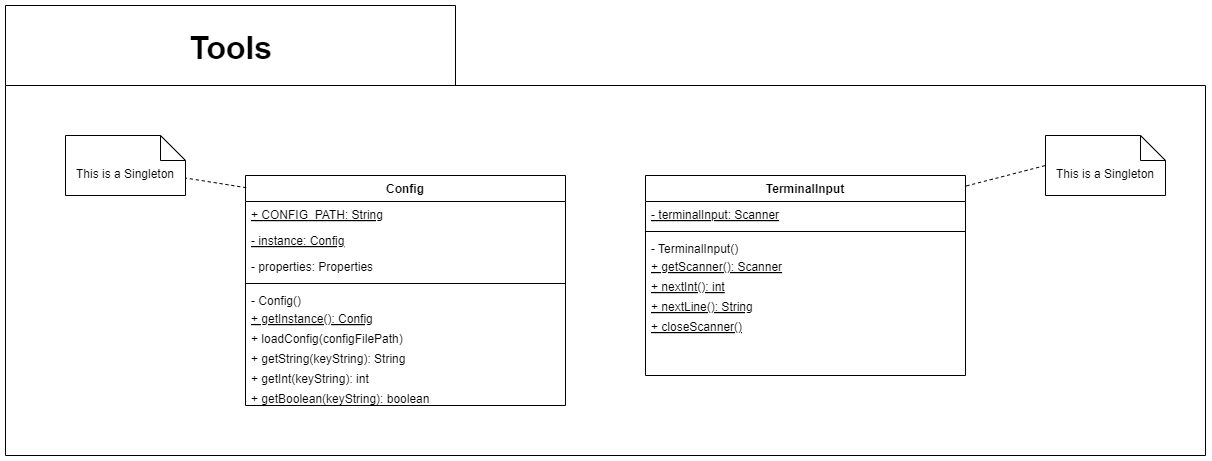

The diagram above was exported from draw.io. Its source (the exported page's mxGraphModel, read from the mxfile embedded in the PNG):
<mxGraphModel dx="2200" dy="1868" grid="1" gridSize="10" guides="1" tooltips="1" connect="1" arrows="1" fold="1" page="1" pageScale="1" pageWidth="827" pageHeight="1169" math="0" shadow="0">
  <root>
    <mxCell id="WIyWlLk6GJQsqaUBKTNV-0" />
    <mxCell id="WIyWlLk6GJQsqaUBKTNV-1" parent="WIyWlLk6GJQsqaUBKTNV-0" />
    <mxCell id="VCCloC_zyINHszAZ_l0N-0" value="" style="shape=folder;fontStyle=1;spacingTop=10;tabWidth=450;tabHeight=80;tabPosition=left;html=1;whiteSpace=wrap;" vertex="1" parent="WIyWlLk6GJQsqaUBKTNV-1">
      <mxGeometry x="-680" y="-130" width="1200" height="450" as="geometry" />
    </mxCell>
    <mxCell id="934YkjaqblBmkRdh2LBe-25" value="Config" style="swimlane;fontStyle=1;align=center;verticalAlign=top;childLayout=stackLayout;horizontal=1;startSize=26;horizontalStack=0;resizeParent=1;resizeLast=0;collapsible=1;marginBottom=0;rounded=0;shadow=0;strokeWidth=1;" parent="WIyWlLk6GJQsqaUBKTNV-1" vertex="1">
      <mxGeometry x="-440" y="40" width="320" height="230" as="geometry">
        <mxRectangle x="130" y="380" width="160" height="26" as="alternateBounds" />
      </mxGeometry>
    </mxCell>
    <mxCell id="934YkjaqblBmkRdh2LBe-29" value="+ CONFIG_PATH: String" style="text;align=left;verticalAlign=top;spacingLeft=4;spacingRight=4;overflow=hidden;rotatable=0;points=[[0,0.5],[1,0.5]];portConstraint=eastwest;rounded=0;shadow=0;html=0;fontStyle=4" parent="934YkjaqblBmkRdh2LBe-25" vertex="1">
      <mxGeometry y="26" width="320" height="26" as="geometry" />
    </mxCell>
    <mxCell id="934YkjaqblBmkRdh2LBe-30" value="- instance: Config" style="text;align=left;verticalAlign=top;spacingLeft=4;spacingRight=4;overflow=hidden;rotatable=0;points=[[0,0.5],[1,0.5]];portConstraint=eastwest;rounded=0;shadow=0;html=0;fontStyle=4" parent="934YkjaqblBmkRdh2LBe-25" vertex="1">
      <mxGeometry y="52" width="320" height="26" as="geometry" />
    </mxCell>
    <mxCell id="934YkjaqblBmkRdh2LBe-31" value="- properties: Properties" style="text;align=left;verticalAlign=top;spacingLeft=4;spacingRight=4;overflow=hidden;rotatable=0;points=[[0,0.5],[1,0.5]];portConstraint=eastwest;rounded=0;shadow=0;html=0;fontStyle=0" parent="934YkjaqblBmkRdh2LBe-25" vertex="1">
      <mxGeometry y="78" width="320" height="26" as="geometry" />
    </mxCell>
    <mxCell id="934YkjaqblBmkRdh2LBe-26" value="" style="line;html=1;strokeWidth=1;align=left;verticalAlign=middle;spacingTop=-1;spacingLeft=3;spacingRight=3;rotatable=0;labelPosition=right;points=[];portConstraint=eastwest;" parent="934YkjaqblBmkRdh2LBe-25" vertex="1">
      <mxGeometry y="104" width="320" height="8" as="geometry" />
    </mxCell>
    <mxCell id="934YkjaqblBmkRdh2LBe-32" value="- Config()" style="text;align=left;verticalAlign=top;spacingLeft=4;spacingRight=4;overflow=hidden;rotatable=0;points=[[0,0.5],[1,0.5]];portConstraint=eastwest;fontStyle=0" parent="934YkjaqblBmkRdh2LBe-25" vertex="1">
      <mxGeometry y="112" width="320" height="18" as="geometry" />
    </mxCell>
    <mxCell id="934YkjaqblBmkRdh2LBe-33" value="+ getInstance(): Config" style="text;align=left;verticalAlign=top;spacingLeft=4;spacingRight=4;overflow=hidden;rotatable=0;points=[[0,0.5],[1,0.5]];portConstraint=eastwest;fontStyle=4" parent="934YkjaqblBmkRdh2LBe-25" vertex="1">
      <mxGeometry y="130" width="320" height="20" as="geometry" />
    </mxCell>
    <mxCell id="934YkjaqblBmkRdh2LBe-34" value="+ loadConfig(configFilePath)" style="text;align=left;verticalAlign=top;spacingLeft=4;spacingRight=4;overflow=hidden;rotatable=0;points=[[0,0.5],[1,0.5]];portConstraint=eastwest;fontStyle=0" parent="934YkjaqblBmkRdh2LBe-25" vertex="1">
      <mxGeometry y="150" width="320" height="20" as="geometry" />
    </mxCell>
    <mxCell id="934YkjaqblBmkRdh2LBe-38" value="+ getString(keyString): String" style="text;align=left;verticalAlign=top;spacingLeft=4;spacingRight=4;overflow=hidden;rotatable=0;points=[[0,0.5],[1,0.5]];portConstraint=eastwest;fontStyle=0" parent="934YkjaqblBmkRdh2LBe-25" vertex="1">
      <mxGeometry y="170" width="320" height="20" as="geometry" />
    </mxCell>
    <mxCell id="934YkjaqblBmkRdh2LBe-35" value="+ getInt(keyString): int" style="text;align=left;verticalAlign=top;spacingLeft=4;spacingRight=4;overflow=hidden;rotatable=0;points=[[0,0.5],[1,0.5]];portConstraint=eastwest;fontStyle=0" parent="934YkjaqblBmkRdh2LBe-25" vertex="1">
      <mxGeometry y="190" width="320" height="20" as="geometry" />
    </mxCell>
    <mxCell id="934YkjaqblBmkRdh2LBe-39" value="+ getBoolean(keyString): boolean" style="text;align=left;verticalAlign=top;spacingLeft=4;spacingRight=4;overflow=hidden;rotatable=0;points=[[0,0.5],[1,0.5]];portConstraint=eastwest;fontStyle=0" parent="934YkjaqblBmkRdh2LBe-25" vertex="1">
      <mxGeometry y="210" width="320" height="20" as="geometry" />
    </mxCell>
    <mxCell id="934YkjaqblBmkRdh2LBe-40" value="" style="endArrow=none;dashed=1;html=1;rounded=0;exitX=0.002;exitY=0.053;exitDx=0;exitDy=0;entryX=0;entryY=0;entryDx=120;entryDy=42.5;entryPerimeter=0;exitPerimeter=0;" parent="WIyWlLk6GJQsqaUBKTNV-1" source="934YkjaqblBmkRdh2LBe-25" target="934YkjaqblBmkRdh2LBe-41" edge="1">
      <mxGeometry width="50" height="50" relative="1" as="geometry">
        <mxPoint x="-720" y="50" as="sourcePoint" />
        <mxPoint x="-630" y="37" as="targetPoint" />
      </mxGeometry>
    </mxCell>
    <mxCell id="934YkjaqblBmkRdh2LBe-41" value="This is a Singleton" style="shape=note2;boundedLbl=1;whiteSpace=wrap;html=1;size=25;verticalAlign=top;align=center;" parent="WIyWlLk6GJQsqaUBKTNV-1" vertex="1">
      <mxGeometry x="-620" width="120" height="60" as="geometry" />
    </mxCell>
    <mxCell id="ZajTHJa8MNOMmdjcbakh-0" value="TerminalInput" style="swimlane;fontStyle=1;align=center;verticalAlign=top;childLayout=stackLayout;horizontal=1;startSize=26;horizontalStack=0;resizeParent=1;resizeLast=0;collapsible=1;marginBottom=0;rounded=0;shadow=0;strokeWidth=1;" parent="WIyWlLk6GJQsqaUBKTNV-1" vertex="1">
      <mxGeometry x="-40" y="40" width="320" height="200" as="geometry">
        <mxRectangle x="130" y="380" width="160" height="26" as="alternateBounds" />
      </mxGeometry>
    </mxCell>
    <mxCell id="ZajTHJa8MNOMmdjcbakh-2" value="- terminalInput: Scanner" style="text;align=left;verticalAlign=top;spacingLeft=4;spacingRight=4;overflow=hidden;rotatable=0;points=[[0,0.5],[1,0.5]];portConstraint=eastwest;rounded=0;shadow=0;html=0;fontStyle=4" parent="ZajTHJa8MNOMmdjcbakh-0" vertex="1">
      <mxGeometry y="26" width="320" height="26" as="geometry" />
    </mxCell>
    <mxCell id="ZajTHJa8MNOMmdjcbakh-4" value="" style="line;html=1;strokeWidth=1;align=left;verticalAlign=middle;spacingTop=-1;spacingLeft=3;spacingRight=3;rotatable=0;labelPosition=right;points=[];portConstraint=eastwest;" parent="ZajTHJa8MNOMmdjcbakh-0" vertex="1">
      <mxGeometry y="52" width="320" height="8" as="geometry" />
    </mxCell>
    <mxCell id="ZajTHJa8MNOMmdjcbakh-5" value="- TerminalInput()" style="text;align=left;verticalAlign=top;spacingLeft=4;spacingRight=4;overflow=hidden;rotatable=0;points=[[0,0.5],[1,0.5]];portConstraint=eastwest;fontStyle=0" parent="ZajTHJa8MNOMmdjcbakh-0" vertex="1">
      <mxGeometry y="60" width="320" height="18" as="geometry" />
    </mxCell>
    <mxCell id="ZajTHJa8MNOMmdjcbakh-6" value="+ getScanner(): Scanner" style="text;align=left;verticalAlign=top;spacingLeft=4;spacingRight=4;overflow=hidden;rotatable=0;points=[[0,0.5],[1,0.5]];portConstraint=eastwest;fontStyle=4" parent="ZajTHJa8MNOMmdjcbakh-0" vertex="1">
      <mxGeometry y="78" width="320" height="20" as="geometry" />
    </mxCell>
    <mxCell id="ZajTHJa8MNOMmdjcbakh-13" value="+ nextInt(): int" style="text;align=left;verticalAlign=top;spacingLeft=4;spacingRight=4;overflow=hidden;rotatable=0;points=[[0,0.5],[1,0.5]];portConstraint=eastwest;fontStyle=4" parent="ZajTHJa8MNOMmdjcbakh-0" vertex="1">
      <mxGeometry y="98" width="320" height="20" as="geometry" />
    </mxCell>
    <mxCell id="ZajTHJa8MNOMmdjcbakh-14" value="+ nextLine(): String" style="text;align=left;verticalAlign=top;spacingLeft=4;spacingRight=4;overflow=hidden;rotatable=0;points=[[0,0.5],[1,0.5]];portConstraint=eastwest;fontStyle=4" parent="ZajTHJa8MNOMmdjcbakh-0" vertex="1">
      <mxGeometry y="118" width="320" height="20" as="geometry" />
    </mxCell>
    <mxCell id="ZajTHJa8MNOMmdjcbakh-7" value="+ closeScanner()" style="text;align=left;verticalAlign=top;spacingLeft=4;spacingRight=4;overflow=hidden;rotatable=0;points=[[0,0.5],[1,0.5]];portConstraint=eastwest;fontStyle=4" parent="ZajTHJa8MNOMmdjcbakh-0" vertex="1">
      <mxGeometry y="138" width="320" height="20" as="geometry" />
    </mxCell>
    <mxCell id="ZajTHJa8MNOMmdjcbakh-11" value="" style="endArrow=none;dashed=1;html=1;rounded=0;exitX=1.003;exitY=0.052;exitDx=0;exitDy=0;entryX=0;entryY=0.5;entryDx=0;entryDy=0;entryPerimeter=0;exitPerimeter=0;" parent="WIyWlLk6GJQsqaUBKTNV-1" source="ZajTHJa8MNOMmdjcbakh-0" target="ZajTHJa8MNOMmdjcbakh-12" edge="1">
      <mxGeometry width="50" height="50" relative="1" as="geometry">
        <mxPoint x="-320" y="50" as="sourcePoint" />
        <mxPoint x="-230" y="37" as="targetPoint" />
      </mxGeometry>
    </mxCell>
    <mxCell id="ZajTHJa8MNOMmdjcbakh-12" value="This is a Singleton" style="shape=note2;boundedLbl=1;whiteSpace=wrap;html=1;size=25;verticalAlign=top;align=center;" parent="WIyWlLk6GJQsqaUBKTNV-1" vertex="1">
      <mxGeometry x="360" width="120" height="60" as="geometry" />
    </mxCell>
    <mxCell id="VCCloC_zyINHszAZ_l0N-1" value="&lt;h1 style=&quot;font-size: 32px;&quot;&gt;Tools&lt;/h1&gt;" style="text;align=center;fontStyle=1;verticalAlign=middle;spacingLeft=3;spacingRight=3;strokeColor=none;rotatable=0;points=[[0,0.5],[1,0.5]];portConstraint=eastwest;html=1;fontSize=32;" vertex="1" parent="WIyWlLk6GJQsqaUBKTNV-1">
      <mxGeometry x="-680" y="-130" width="450" height="86.53" as="geometry" />
    </mxCell>
  </root>
</mxGraphModel>